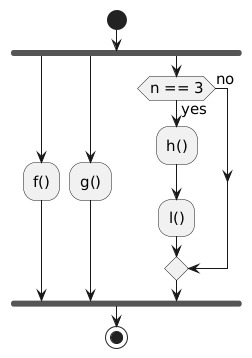

The diagram above was rendered by PlantUML. Its source (embedded in the PNG):
@startuml
skinparam DefaultFontSize 15
skinparam defaultFontName Ubuntu Mono
start
fork
    :f();
fork again
    :g();
fork again
    if (n == 3) then (yes)
        :h();
        :l();
    else (no)
    endif
end fork
stop
@enduml